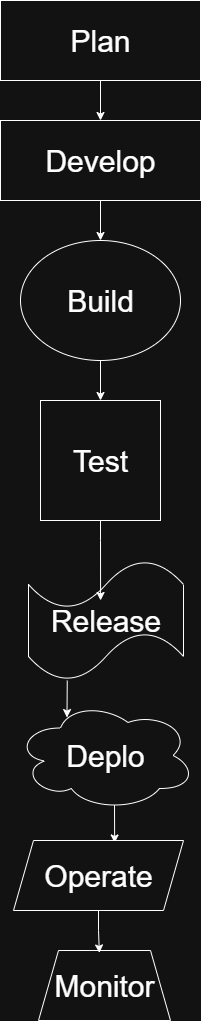

The diagram above was exported from draw.io. Its source (the exported page's mxGraphModel, read from the mxfile embedded in the PNG):
<mxGraphModel dx="2852" dy="1358" grid="1" gridSize="10" guides="1" tooltips="1" connect="1" arrows="1" fold="1" page="1" pageScale="1" pageWidth="850" pageHeight="1100" math="0" shadow="0">
  <root>
    <mxCell id="0" />
    <mxCell id="1" parent="0" />
    <mxCell id="MLoWrSFxNUTtY8WSEPQt-14" style="edgeStyle=orthogonalEdgeStyle;rounded=0;orthogonalLoop=1;jettySize=auto;html=1;exitX=0.5;exitY=1;exitDx=0;exitDy=0;entryX=0.5;entryY=0;entryDx=0;entryDy=0;" edge="1" parent="1" source="MLoWrSFxNUTtY8WSEPQt-1" target="MLoWrSFxNUTtY8WSEPQt-2">
      <mxGeometry relative="1" as="geometry" />
    </mxCell>
    <mxCell id="MLoWrSFxNUTtY8WSEPQt-1" value="&lt;font style=&quot;font-size: 30px;&quot;&gt;Plan&lt;/font&gt;" style="rounded=0;whiteSpace=wrap;html=1;" vertex="1" parent="1">
      <mxGeometry x="320" y="40" width="200" height="80" as="geometry" />
    </mxCell>
    <mxCell id="MLoWrSFxNUTtY8WSEPQt-15" style="edgeStyle=orthogonalEdgeStyle;rounded=0;orthogonalLoop=1;jettySize=auto;html=1;exitX=0.5;exitY=1;exitDx=0;exitDy=0;entryX=0.5;entryY=0;entryDx=0;entryDy=0;" edge="1" parent="1" source="MLoWrSFxNUTtY8WSEPQt-2" target="MLoWrSFxNUTtY8WSEPQt-8">
      <mxGeometry relative="1" as="geometry" />
    </mxCell>
    <mxCell id="MLoWrSFxNUTtY8WSEPQt-2" value="&lt;font style=&quot;font-size: 30px;&quot;&gt;Develop&lt;/font&gt;" style="rounded=0;whiteSpace=wrap;html=1;" vertex="1" parent="1">
      <mxGeometry x="320" y="160" width="200" height="80" as="geometry" />
    </mxCell>
    <mxCell id="MLoWrSFxNUTtY8WSEPQt-16" style="edgeStyle=orthogonalEdgeStyle;rounded=0;orthogonalLoop=1;jettySize=auto;html=1;exitX=0.5;exitY=1;exitDx=0;exitDy=0;" edge="1" parent="1" source="MLoWrSFxNUTtY8WSEPQt-8" target="MLoWrSFxNUTtY8WSEPQt-10">
      <mxGeometry relative="1" as="geometry" />
    </mxCell>
    <mxCell id="MLoWrSFxNUTtY8WSEPQt-8" value="&lt;font style=&quot;font-size: 30px;&quot;&gt;Build&lt;/font&gt;" style="ellipse;whiteSpace=wrap;html=1;" vertex="1" parent="1">
      <mxGeometry x="340" y="280" width="160" height="120" as="geometry" />
    </mxCell>
    <mxCell id="MLoWrSFxNUTtY8WSEPQt-25" style="edgeStyle=orthogonalEdgeStyle;rounded=0;orthogonalLoop=1;jettySize=auto;html=1;exitX=0.55;exitY=0.95;exitDx=0;exitDy=0;exitPerimeter=0;entryX=0.595;entryY=0.035;entryDx=0;entryDy=0;entryPerimeter=0;" edge="1" parent="1" source="MLoWrSFxNUTtY8WSEPQt-9" target="MLoWrSFxNUTtY8WSEPQt-13">
      <mxGeometry relative="1" as="geometry">
        <mxPoint x="438.3076923076924" y="940" as="targetPoint" />
        <Array as="points" />
      </mxGeometry>
    </mxCell>
    <mxCell id="MLoWrSFxNUTtY8WSEPQt-9" value="&lt;font style=&quot;font-size: 30px;&quot;&gt;Deplo&lt;/font&gt;" style="ellipse;shape=cloud;whiteSpace=wrap;html=1;" vertex="1" parent="1">
      <mxGeometry x="335" y="740" width="180" height="110" as="geometry" />
    </mxCell>
    <mxCell id="MLoWrSFxNUTtY8WSEPQt-10" value="&lt;font style=&quot;font-size: 30px;&quot;&gt;Test&lt;/font&gt;" style="whiteSpace=wrap;html=1;aspect=fixed;" vertex="1" parent="1">
      <mxGeometry x="360" y="440" width="120" height="120" as="geometry" />
    </mxCell>
    <mxCell id="MLoWrSFxNUTtY8WSEPQt-11" value="&lt;font style=&quot;font-size: 30px;&quot;&gt;Release&lt;/font&gt;" style="shape=tape;whiteSpace=wrap;html=1;" vertex="1" parent="1">
      <mxGeometry x="348" y="600" width="155" height="120" as="geometry" />
    </mxCell>
    <mxCell id="MLoWrSFxNUTtY8WSEPQt-13" value="&lt;font style=&quot;font-size: 30px;&quot;&gt;Operate&lt;/font&gt;" style="shape=parallelogram;perimeter=parallelogramPerimeter;whiteSpace=wrap;html=1;fixedSize=1;" vertex="1" parent="1">
      <mxGeometry x="333" y="880" width="170" height="70" as="geometry" />
    </mxCell>
    <mxCell id="MLoWrSFxNUTtY8WSEPQt-20" style="edgeStyle=orthogonalEdgeStyle;rounded=0;orthogonalLoop=1;jettySize=auto;html=1;exitX=0.5;exitY=1;exitDx=0;exitDy=0;entryX=0.465;entryY=0.333;entryDx=0;entryDy=0;entryPerimeter=0;" edge="1" parent="1" source="MLoWrSFxNUTtY8WSEPQt-10" target="MLoWrSFxNUTtY8WSEPQt-11">
      <mxGeometry relative="1" as="geometry" />
    </mxCell>
    <mxCell id="MLoWrSFxNUTtY8WSEPQt-24" style="edgeStyle=orthogonalEdgeStyle;rounded=0;orthogonalLoop=1;jettySize=auto;html=1;exitX=0.25;exitY=1;exitDx=0;exitDy=0;exitPerimeter=0;entryX=0.286;entryY=0.155;entryDx=0;entryDy=0;entryPerimeter=0;" edge="1" parent="1" source="MLoWrSFxNUTtY8WSEPQt-11" target="MLoWrSFxNUTtY8WSEPQt-9">
      <mxGeometry relative="1" as="geometry">
        <Array as="points" />
      </mxGeometry>
    </mxCell>
    <mxCell id="MLoWrSFxNUTtY8WSEPQt-26" value="&lt;font style=&quot;font-size: 30px;&quot;&gt;Monitor&lt;/font&gt;" style="shape=trapezoid;perimeter=trapezoidPerimeter;whiteSpace=wrap;html=1;fixedSize=1;" vertex="1" parent="1">
      <mxGeometry x="358" y="990" width="132" height="70" as="geometry" />
    </mxCell>
    <mxCell id="MLoWrSFxNUTtY8WSEPQt-27" style="edgeStyle=orthogonalEdgeStyle;rounded=0;orthogonalLoop=1;jettySize=auto;html=1;exitX=0.5;exitY=1;exitDx=0;exitDy=0;entryX=0.461;entryY=0.035;entryDx=0;entryDy=0;entryPerimeter=0;" edge="1" parent="1" source="MLoWrSFxNUTtY8WSEPQt-13" target="MLoWrSFxNUTtY8WSEPQt-26">
      <mxGeometry relative="1" as="geometry" />
    </mxCell>
  </root>
</mxGraphModel>